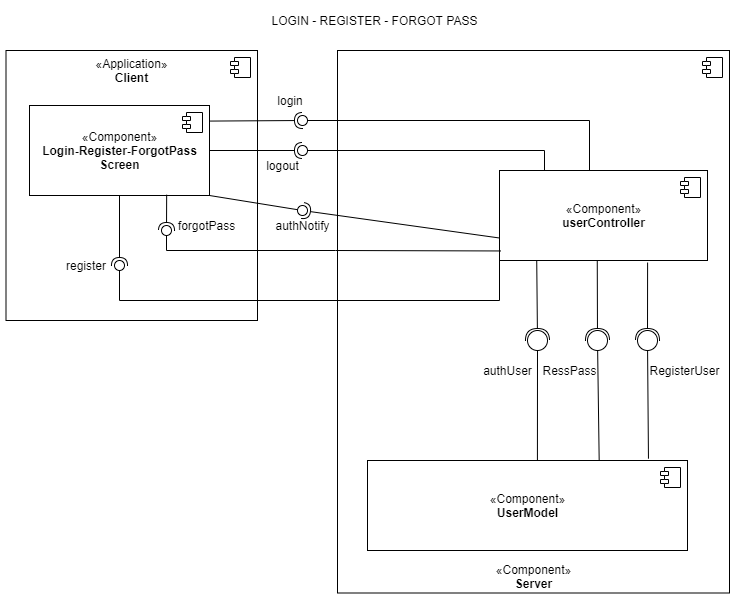

The diagram above was exported from draw.io. Its source (the exported page's mxGraphModel, read from the mxfile embedded in the PNG):
<mxGraphModel dx="1038" dy="599" grid="1" gridSize="10" guides="1" tooltips="1" connect="1" arrows="1" fold="1" page="1" pageScale="1" pageWidth="827" pageHeight="1169" math="0" shadow="0">
  <root>
    <mxCell id="0" />
    <mxCell id="1" parent="0" />
    <mxCell id="2FLZ1XPGJ-m1xPNUT7Cf-1" value="«Application»&lt;br&gt;&lt;b&gt;Client&lt;/b&gt;" style="html=1;dropTarget=0;verticalAlign=top;" parent="1" vertex="1">
      <mxGeometry x="58.5" y="80" width="251.5" height="270" as="geometry" />
    </mxCell>
    <mxCell id="2FLZ1XPGJ-m1xPNUT7Cf-2" value="" style="shape=module;jettyWidth=8;jettyHeight=4;" parent="2FLZ1XPGJ-m1xPNUT7Cf-1" vertex="1">
      <mxGeometry x="1" width="20" height="20" relative="1" as="geometry">
        <mxPoint x="-27" y="7" as="offset" />
      </mxGeometry>
    </mxCell>
    <mxCell id="2FLZ1XPGJ-m1xPNUT7Cf-3" value="«Component»&lt;br&gt;&lt;b&gt;Server&lt;/b&gt;" style="html=1;dropTarget=0;strokeWidth=1;verticalAlign=bottom;" parent="1" vertex="1">
      <mxGeometry x="390" y="80" width="392" height="542.5" as="geometry" />
    </mxCell>
    <mxCell id="2FLZ1XPGJ-m1xPNUT7Cf-4" value="" style="shape=module;jettyWidth=8;jettyHeight=4;strokeWidth=1;verticalAlign=middle;" parent="2FLZ1XPGJ-m1xPNUT7Cf-3" vertex="1">
      <mxGeometry x="1" width="20" height="20" relative="1" as="geometry">
        <mxPoint x="-27" y="7" as="offset" />
      </mxGeometry>
    </mxCell>
    <mxCell id="2FLZ1XPGJ-m1xPNUT7Cf-5" value="«Component»&lt;br&gt;&lt;b&gt;Login-Register-ForgotPass&lt;br&gt;Screen&lt;/b&gt;" style="html=1;dropTarget=0;verticalAlign=middle;" parent="1" vertex="1">
      <mxGeometry x="82" y="135" width="180" height="90" as="geometry" />
    </mxCell>
    <mxCell id="2FLZ1XPGJ-m1xPNUT7Cf-6" value="" style="shape=module;jettyWidth=8;jettyHeight=4;verticalAlign=top;" parent="2FLZ1XPGJ-m1xPNUT7Cf-5" vertex="1">
      <mxGeometry x="1" width="20" height="20" relative="1" as="geometry">
        <mxPoint x="-27" y="7" as="offset" />
      </mxGeometry>
    </mxCell>
    <mxCell id="2FLZ1XPGJ-m1xPNUT7Cf-7" value="«Component»&lt;br&gt;&lt;b&gt;userController&lt;/b&gt;" style="html=1;dropTarget=0;verticalAlign=middle;" parent="1" vertex="1">
      <mxGeometry x="552" y="200" width="208" height="90" as="geometry" />
    </mxCell>
    <mxCell id="2FLZ1XPGJ-m1xPNUT7Cf-8" value="" style="shape=module;jettyWidth=8;jettyHeight=4;verticalAlign=middle;" parent="2FLZ1XPGJ-m1xPNUT7Cf-7" vertex="1">
      <mxGeometry x="1" width="20" height="20" relative="1" as="geometry">
        <mxPoint x="-27" y="7" as="offset" />
      </mxGeometry>
    </mxCell>
    <mxCell id="2FLZ1XPGJ-m1xPNUT7Cf-9" value="login" style="text;html=1;strokeColor=none;fillColor=none;align=center;verticalAlign=middle;whiteSpace=wrap;rounded=0;" parent="1" vertex="1">
      <mxGeometry x="284" y="115" width="118" height="30" as="geometry" />
    </mxCell>
    <mxCell id="2FLZ1XPGJ-m1xPNUT7Cf-10" value="«Component»&lt;br&gt;&lt;b&gt;UserModel&lt;/b&gt;" style="html=1;dropTarget=0;verticalAlign=middle;" parent="1" vertex="1">
      <mxGeometry x="420" y="490" width="320" height="90" as="geometry" />
    </mxCell>
    <mxCell id="2FLZ1XPGJ-m1xPNUT7Cf-11" value="" style="shape=module;jettyWidth=8;jettyHeight=4;verticalAlign=middle;" parent="2FLZ1XPGJ-m1xPNUT7Cf-10" vertex="1">
      <mxGeometry x="1" width="20" height="20" relative="1" as="geometry">
        <mxPoint x="-27" y="7" as="offset" />
      </mxGeometry>
    </mxCell>
    <mxCell id="2FLZ1XPGJ-m1xPNUT7Cf-12" value="LOGIN - REGISTER - FORGOT PASS" style="text;html=1;strokeColor=none;fillColor=none;align=center;verticalAlign=middle;whiteSpace=wrap;rounded=0;" parent="1" vertex="1">
      <mxGeometry x="320" y="35" width="215" height="30" as="geometry" />
    </mxCell>
    <mxCell id="2FLZ1XPGJ-m1xPNUT7Cf-13" value="" style="rounded=0;orthogonalLoop=1;jettySize=auto;html=1;endArrow=none;endFill=0;sketch=0;sourcePerimeterSpacing=0;targetPerimeterSpacing=0;exitX=0.5;exitY=0;exitDx=0;exitDy=0;edgeStyle=orthogonalEdgeStyle;" parent="1" source="2FLZ1XPGJ-m1xPNUT7Cf-7" target="2FLZ1XPGJ-m1xPNUT7Cf-15" edge="1">
      <mxGeometry relative="1" as="geometry">
        <mxPoint x="470" y="310" as="sourcePoint" />
        <Array as="points">
          <mxPoint x="642" y="150" />
        </Array>
      </mxGeometry>
    </mxCell>
    <mxCell id="2FLZ1XPGJ-m1xPNUT7Cf-14" value="" style="rounded=0;orthogonalLoop=1;jettySize=auto;html=1;endArrow=halfCircle;endFill=0;entryX=0.5;entryY=0.5;endSize=6;strokeWidth=1;sketch=0;exitX=1.003;exitY=0.173;exitDx=0;exitDy=0;exitPerimeter=0;" parent="1" source="2FLZ1XPGJ-m1xPNUT7Cf-5" target="2FLZ1XPGJ-m1xPNUT7Cf-15" edge="1">
      <mxGeometry relative="1" as="geometry">
        <mxPoint x="510" y="310" as="sourcePoint" />
      </mxGeometry>
    </mxCell>
    <mxCell id="2FLZ1XPGJ-m1xPNUT7Cf-15" value="" style="ellipse;whiteSpace=wrap;html=1;align=center;aspect=fixed;resizable=0;points=[];outlineConnect=0;sketch=0;" parent="1" vertex="1">
      <mxGeometry x="350" y="145" width="10" height="10" as="geometry" />
    </mxCell>
    <mxCell id="2FLZ1XPGJ-m1xPNUT7Cf-16" value="authUser" style="text;html=1;align=center;verticalAlign=middle;resizable=0;points=[];autosize=1;strokeColor=none;fillColor=none;" parent="1" vertex="1">
      <mxGeometry x="530" y="390" width="60" height="20" as="geometry" />
    </mxCell>
    <mxCell id="2FLZ1XPGJ-m1xPNUT7Cf-17" value="" style="rounded=0;orthogonalLoop=1;jettySize=auto;html=1;endArrow=halfCircle;endFill=0;entryX=0.5;entryY=0.5;endSize=6;strokeWidth=1;sketch=0;" parent="1" source="2FLZ1XPGJ-m1xPNUT7Cf-5" target="2FLZ1XPGJ-m1xPNUT7Cf-18" edge="1">
      <mxGeometry relative="1" as="geometry">
        <mxPoint x="380" y="320" as="sourcePoint" />
      </mxGeometry>
    </mxCell>
    <mxCell id="2FLZ1XPGJ-m1xPNUT7Cf-18" value="" style="ellipse;whiteSpace=wrap;html=1;align=center;aspect=fixed;resizable=0;points=[];outlineConnect=0;sketch=0;" parent="1" vertex="1">
      <mxGeometry x="167" y="290" width="10" height="10" as="geometry" />
    </mxCell>
    <mxCell id="2FLZ1XPGJ-m1xPNUT7Cf-19" value="register" style="text;html=1;strokeColor=none;fillColor=none;align=center;verticalAlign=middle;whiteSpace=wrap;rounded=0;" parent="1" vertex="1">
      <mxGeometry x="80" y="280" width="118" height="30" as="geometry" />
    </mxCell>
    <mxCell id="2FLZ1XPGJ-m1xPNUT7Cf-20" value="" style="rounded=0;orthogonalLoop=1;jettySize=auto;html=1;endArrow=halfCircle;endFill=0;entryX=0.5;entryY=0.5;endSize=6;strokeWidth=1;sketch=0;exitX=0.762;exitY=0.991;exitDx=0;exitDy=0;exitPerimeter=0;" parent="1" source="2FLZ1XPGJ-m1xPNUT7Cf-5" target="2FLZ1XPGJ-m1xPNUT7Cf-22" edge="1">
      <mxGeometry relative="1" as="geometry">
        <mxPoint x="182" y="235" as="sourcePoint" />
      </mxGeometry>
    </mxCell>
    <mxCell id="2FLZ1XPGJ-m1xPNUT7Cf-21" style="edgeStyle=orthogonalEdgeStyle;rounded=0;orthogonalLoop=1;jettySize=auto;html=1;entryX=0.007;entryY=0.894;entryDx=0;entryDy=0;entryPerimeter=0;endArrow=none;endFill=0;" parent="1" source="2FLZ1XPGJ-m1xPNUT7Cf-22" target="2FLZ1XPGJ-m1xPNUT7Cf-7" edge="1">
      <mxGeometry relative="1" as="geometry">
        <Array as="points">
          <mxPoint x="219" y="280" />
          <mxPoint x="388" y="280" />
        </Array>
      </mxGeometry>
    </mxCell>
    <mxCell id="2FLZ1XPGJ-m1xPNUT7Cf-22" value="" style="ellipse;whiteSpace=wrap;html=1;align=center;aspect=fixed;resizable=0;points=[];outlineConnect=0;sketch=0;" parent="1" vertex="1">
      <mxGeometry x="214" y="255" width="10" height="10" as="geometry" />
    </mxCell>
    <mxCell id="2FLZ1XPGJ-m1xPNUT7Cf-23" value="forgotPass" style="text;html=1;align=center;verticalAlign=middle;resizable=0;points=[];autosize=1;strokeColor=none;fillColor=none;" parent="1" vertex="1">
      <mxGeometry x="224" y="245" width="70" height="20" as="geometry" />
    </mxCell>
    <mxCell id="2FLZ1XPGJ-m1xPNUT7Cf-24" value="" style="rounded=0;orthogonalLoop=1;jettySize=auto;html=1;endArrow=none;endFill=0;sketch=0;sourcePerimeterSpacing=0;targetPerimeterSpacing=0;exitX=0.25;exitY=0;exitDx=0;exitDy=0;edgeStyle=orthogonalEdgeStyle;" parent="1" source="2FLZ1XPGJ-m1xPNUT7Cf-7" target="2FLZ1XPGJ-m1xPNUT7Cf-26" edge="1">
      <mxGeometry relative="1" as="geometry">
        <mxPoint x="652" y="210" as="sourcePoint" />
        <Array as="points">
          <mxPoint x="597" y="180" />
        </Array>
      </mxGeometry>
    </mxCell>
    <mxCell id="2FLZ1XPGJ-m1xPNUT7Cf-25" value="" style="rounded=0;orthogonalLoop=1;jettySize=auto;html=1;endArrow=halfCircle;endFill=0;entryX=0.5;entryY=0.5;endSize=6;strokeWidth=1;sketch=0;exitX=1;exitY=0.5;exitDx=0;exitDy=0;" parent="1" source="2FLZ1XPGJ-m1xPNUT7Cf-5" target="2FLZ1XPGJ-m1xPNUT7Cf-26" edge="1">
      <mxGeometry relative="1" as="geometry">
        <mxPoint x="272.53999999999985" y="160.57000000000016" as="sourcePoint" />
      </mxGeometry>
    </mxCell>
    <mxCell id="2FLZ1XPGJ-m1xPNUT7Cf-26" value="" style="ellipse;whiteSpace=wrap;html=1;align=center;aspect=fixed;resizable=0;points=[];outlineConnect=0;sketch=0;" parent="1" vertex="1">
      <mxGeometry x="350" y="175" width="10" height="10" as="geometry" />
    </mxCell>
    <mxCell id="2FLZ1XPGJ-m1xPNUT7Cf-27" value="logout" style="text;html=1;align=center;verticalAlign=middle;resizable=0;points=[];autosize=1;strokeColor=none;fillColor=none;" parent="1" vertex="1">
      <mxGeometry x="310" y="185" width="50" height="20" as="geometry" />
    </mxCell>
    <mxCell id="2FLZ1XPGJ-m1xPNUT7Cf-28" value="" style="rounded=0;orthogonalLoop=1;jettySize=auto;html=1;endArrow=none;endFill=0;sketch=0;sourcePerimeterSpacing=0;targetPerimeterSpacing=0;exitX=1;exitY=1;exitDx=0;exitDy=0;" parent="1" source="2FLZ1XPGJ-m1xPNUT7Cf-5" target="2FLZ1XPGJ-m1xPNUT7Cf-30" edge="1">
      <mxGeometry relative="1" as="geometry">
        <mxPoint x="390" y="170" as="sourcePoint" />
      </mxGeometry>
    </mxCell>
    <mxCell id="2FLZ1XPGJ-m1xPNUT7Cf-29" value="" style="rounded=0;orthogonalLoop=1;jettySize=auto;html=1;endArrow=halfCircle;endFill=0;entryX=0.5;entryY=0.5;endSize=6;strokeWidth=1;sketch=0;exitX=0;exitY=0.75;exitDx=0;exitDy=0;" parent="1" source="2FLZ1XPGJ-m1xPNUT7Cf-7" target="2FLZ1XPGJ-m1xPNUT7Cf-30" edge="1">
      <mxGeometry relative="1" as="geometry">
        <mxPoint x="430" y="170" as="sourcePoint" />
      </mxGeometry>
    </mxCell>
    <mxCell id="2FLZ1XPGJ-m1xPNUT7Cf-30" value="" style="ellipse;whiteSpace=wrap;html=1;align=center;aspect=fixed;resizable=0;points=[];outlineConnect=0;sketch=0;" parent="1" vertex="1">
      <mxGeometry x="350" y="235" width="10" height="10" as="geometry" />
    </mxCell>
    <mxCell id="2FLZ1XPGJ-m1xPNUT7Cf-31" value="authNotify" style="text;html=1;align=center;verticalAlign=middle;resizable=0;points=[];autosize=1;strokeColor=none;fillColor=none;" parent="1" vertex="1">
      <mxGeometry x="320" y="245" width="70" height="20" as="geometry" />
    </mxCell>
    <mxCell id="2FLZ1XPGJ-m1xPNUT7Cf-32" value="RegisterUser" style="text;html=1;align=center;verticalAlign=middle;resizable=0;points=[];autosize=1;strokeColor=none;fillColor=none;" parent="1" vertex="1">
      <mxGeometry x="692" y="390" width="90" height="20" as="geometry" />
    </mxCell>
    <mxCell id="2FLZ1XPGJ-m1xPNUT7Cf-33" value="" style="rounded=0;orthogonalLoop=1;jettySize=auto;html=1;endArrow=none;endFill=0;sketch=0;sourcePerimeterSpacing=0;targetPerimeterSpacing=0;exitX=0;exitY=1;exitDx=0;exitDy=0;" parent="1" source="2FLZ1XPGJ-m1xPNUT7Cf-7" target="2FLZ1XPGJ-m1xPNUT7Cf-18" edge="1">
      <mxGeometry relative="1" as="geometry">
        <mxPoint x="560" y="340" as="sourcePoint" />
        <mxPoint x="650.7556960815775" y="389.8426963311583" as="targetPoint" />
        <Array as="points">
          <mxPoint x="552" y="330" />
          <mxPoint x="172" y="330" />
        </Array>
      </mxGeometry>
    </mxCell>
    <mxCell id="2FLZ1XPGJ-m1xPNUT7Cf-34" style="edgeStyle=none;rounded=0;orthogonalLoop=1;jettySize=auto;html=1;endArrow=none;endFill=0;startArrow=oval;startFill=0;endSize=10;startSize=20;entryX=0.531;entryY=-0.006;entryDx=0;entryDy=0;entryPerimeter=0;" parent="1" target="2FLZ1XPGJ-m1xPNUT7Cf-10" edge="1">
      <mxGeometry relative="1" as="geometry">
        <mxPoint x="590" y="370" as="sourcePoint" />
        <mxPoint x="640.6660000000002" y="271.31999999999994" as="targetPoint" />
        <Array as="points" />
      </mxGeometry>
    </mxCell>
    <mxCell id="2FLZ1XPGJ-m1xPNUT7Cf-35" style="edgeStyle=none;rounded=0;orthogonalLoop=1;jettySize=auto;html=1;endArrow=halfCircle;endFill=0;startSize=8;endSize=10;exitX=0.179;exitY=1.004;exitDx=0;exitDy=0;exitPerimeter=0;" parent="1" source="2FLZ1XPGJ-m1xPNUT7Cf-7" edge="1">
      <mxGeometry relative="1" as="geometry">
        <mxPoint x="610" y="310" as="sourcePoint" />
        <mxPoint x="590" y="370" as="targetPoint" />
      </mxGeometry>
    </mxCell>
    <mxCell id="2FLZ1XPGJ-m1xPNUT7Cf-36" style="edgeStyle=none;rounded=0;orthogonalLoop=1;jettySize=auto;html=1;endArrow=halfCircle;endFill=0;startSize=8;endSize=10;exitX=0.47;exitY=1.006;exitDx=0;exitDy=0;exitPerimeter=0;" parent="1" source="2FLZ1XPGJ-m1xPNUT7Cf-7" edge="1">
      <mxGeometry relative="1" as="geometry">
        <mxPoint x="660" y="302" as="sourcePoint" />
        <mxPoint x="650" y="370" as="targetPoint" />
      </mxGeometry>
    </mxCell>
    <mxCell id="2FLZ1XPGJ-m1xPNUT7Cf-37" style="edgeStyle=none;rounded=0;orthogonalLoop=1;jettySize=auto;html=1;endArrow=none;endFill=0;startArrow=oval;startFill=0;endSize=10;startSize=20;entryX=0.724;entryY=0.001;entryDx=0;entryDy=0;entryPerimeter=0;" parent="1" target="2FLZ1XPGJ-m1xPNUT7Cf-10" edge="1">
      <mxGeometry relative="1" as="geometry">
        <mxPoint x="650" y="370" as="sourcePoint" />
        <mxPoint x="599.9200000000001" y="624.46" as="targetPoint" />
        <Array as="points" />
      </mxGeometry>
    </mxCell>
    <mxCell id="2FLZ1XPGJ-m1xPNUT7Cf-38" style="edgeStyle=none;rounded=0;orthogonalLoop=1;jettySize=auto;html=1;endArrow=halfCircle;endFill=0;startSize=8;endSize=10;exitX=0.712;exitY=1.023;exitDx=0;exitDy=0;exitPerimeter=0;" parent="1" source="2FLZ1XPGJ-m1xPNUT7Cf-7" edge="1">
      <mxGeometry relative="1" as="geometry">
        <mxPoint x="659.7600000000002" y="300.53999999999996" as="sourcePoint" />
        <mxPoint x="700" y="370" as="targetPoint" />
      </mxGeometry>
    </mxCell>
    <mxCell id="2FLZ1XPGJ-m1xPNUT7Cf-39" style="edgeStyle=none;rounded=0;orthogonalLoop=1;jettySize=auto;html=1;endArrow=none;endFill=0;startArrow=oval;startFill=0;endSize=10;startSize=20;entryX=0.878;entryY=-0.02;entryDx=0;entryDy=0;entryPerimeter=0;" parent="1" target="2FLZ1XPGJ-m1xPNUT7Cf-10" edge="1">
      <mxGeometry relative="1" as="geometry">
        <mxPoint x="700" y="370" as="sourcePoint" />
        <mxPoint x="661.6800000000001" y="500.09000000000003" as="targetPoint" />
        <Array as="points" />
      </mxGeometry>
    </mxCell>
    <mxCell id="2FLZ1XPGJ-m1xPNUT7Cf-40" value="RessPass" style="text;html=1;align=center;verticalAlign=middle;resizable=0;points=[];autosize=1;strokeColor=none;fillColor=none;" parent="1" vertex="1">
      <mxGeometry x="587" y="390" width="70" height="20" as="geometry" />
    </mxCell>
  </root>
</mxGraphModel>